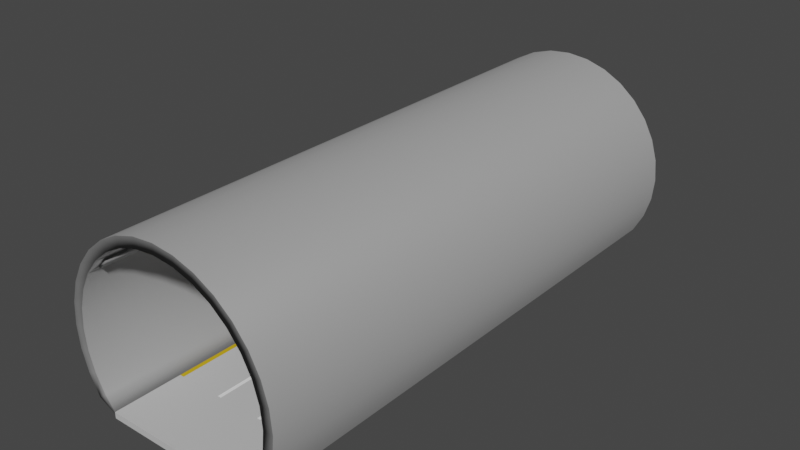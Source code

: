 # Source: Subway.blend  (saved by Blender 2.82.7; exported with 4.5.12 LTS)
import bpy
from mathutils import Matrix  # noqa: F401  (used for matrix-valued properties, if any)

bpy.ops.wm.read_factory_settings(use_empty=True)
scene = bpy.context.scene
scene.name = 'Scene'

# ---- collections
col_collection = bpy.data.collections.new('Collection'); scene.collection.children.link(col_collection)

# ---- materials (node trees are filled in below, after node groups)
mat_gray = bpy.data.materials.new('Gray')
mat_gray.use_transparent_shadow = False
mat_gray.diffuse_color = (0.5815, 0.5815, 0.5815, 1.0)
mat_gray.roughness = 0.5
mat_white_001 = bpy.data.materials.new('White.001')
mat_white_001.use_transparent_shadow = False
mat_white_001.diffuse_color = (1.0, 1.0, 1.0, 1.0)
mat_white_001.roughness = 0.5
mat_yellow = bpy.data.materials.new('Yellow')
mat_yellow.use_transparent_shadow = False
mat_yellow.diffuse_color = (0.65, 0.4088, 0.0, 1.0)
mat_yellow.roughness = 0.5
mat_material_001 = bpy.data.materials.new('Material.001')
mat_material_001.use_transparent_shadow = False
mat_material_002 = bpy.data.materials.new('Material.002')
mat_material_002.use_transparent_shadow = False

# ---- material node trees
mat_gray.use_nodes = True; mat_gray.node_tree.nodes.clear()
_N = mat_gray.node_tree.nodes; _L = mat_gray.node_tree.links
n0 = _N.new('ShaderNodeOutputMaterial'); n0.name = 'Material Output'; n0.location = (300, 300)
n1 = _N.new('ShaderNodeBsdfPrincipled'); n1.name = 'Principled BSDF'; n1.location = (10, 300)
n1.distribution = 'GGX'
n1.subsurface_method = 'BURLEY'
n1.inputs[0].default_value = (0.5815, 0.5815, 0.5815, 1.0)
n1.inputs[3].default_value = 1.45
n1.inputs[27].default_value = (0.0, 0.0, 0.0, 1.0)
n1.inputs[28].default_value = 1.0
n2 = _N.new('ShaderNodeNormalMap'); n2.name = 'Normal Map'; n2.location = (-300, -300)
n2.label = 'Normal/Map'
_L.new(n1.outputs[0], n0.inputs[0])
_L.new(n2.outputs[0], n1.inputs[5])
n0.is_active_output = True
mat_white_001.use_nodes = True; mat_white_001.node_tree.nodes.clear()
_N = mat_white_001.node_tree.nodes; _L = mat_white_001.node_tree.links
n0 = _N.new('ShaderNodeOutputMaterial'); n0.name = 'Material Output'; n0.location = (300, 300)
n1 = _N.new('ShaderNodeBsdfPrincipled'); n1.name = 'Principled BSDF'; n1.location = (10, 300)
n1.distribution = 'GGX'
n1.subsurface_method = 'BURLEY'
n1.inputs[0].default_value = (1.0, 1.0, 1.0, 1.0)
n1.inputs[3].default_value = 1.45
n1.inputs[27].default_value = (0.0, 0.0, 0.0, 1.0)
n1.inputs[28].default_value = 1.0
n2 = _N.new('ShaderNodeNormalMap'); n2.name = 'Normal Map'; n2.location = (-300, -300)
n2.label = 'Normal/Map'
_L.new(n1.outputs[0], n0.inputs[0])
_L.new(n2.outputs[0], n1.inputs[5])
n0.is_active_output = True
mat_yellow.use_nodes = True; mat_yellow.node_tree.nodes.clear()
_N = mat_yellow.node_tree.nodes; _L = mat_yellow.node_tree.links
n0 = _N.new('ShaderNodeOutputMaterial'); n0.name = 'Material Output'; n0.location = (300, 300)
n1 = _N.new('ShaderNodeBsdfPrincipled'); n1.name = 'Principled BSDF'; n1.location = (10, 300)
n1.distribution = 'GGX'
n1.subsurface_method = 'BURLEY'
n1.inputs[0].default_value = (0.65, 0.4088, 0.0, 1.0)
n1.inputs[3].default_value = 1.45
n1.inputs[27].default_value = (0.0, 0.0, 0.0, 1.0)
n1.inputs[28].default_value = 1.0
n2 = _N.new('ShaderNodeNormalMap'); n2.name = 'Normal Map'; n2.location = (-300, -300)
n2.label = 'Normal/Map'
_L.new(n1.outputs[0], n0.inputs[0])
_L.new(n2.outputs[0], n1.inputs[5])
n0.is_active_output = True
mat_material_001.use_nodes = True; mat_material_001.node_tree.nodes.clear()
_N = mat_material_001.node_tree.nodes; _L = mat_material_001.node_tree.links
n0 = _N.new('ShaderNodeOutputMaterial'); n0.name = 'Material Output'; n0.location = (300, 300)
n1 = _N.new('ShaderNodeBsdfPrincipled'); n1.name = 'Principled BSDF'; n1.location = (10, 300)
n1.distribution = 'GGX'
n1.subsurface_method = 'BURLEY'
n1.inputs[0].default_value = (0.305, 0.305, 0.305, 1.0)
n1.inputs[3].default_value = 1.45
n1.inputs[27].default_value = (0.0, 0.0, 0.0, 1.0)
n1.inputs[28].default_value = 1.0
_L.new(n1.outputs[0], n0.inputs[0])
n0.is_active_output = True
mat_material_002.use_nodes = True; mat_material_002.node_tree.nodes.clear()
_N = mat_material_002.node_tree.nodes; _L = mat_material_002.node_tree.links
n0 = _N.new('ShaderNodeOutputMaterial'); n0.name = 'Material Output'; n0.location = (300, 300)
n1 = _N.new('ShaderNodeBsdfPrincipled'); n1.name = 'Principled BSDF'; n1.location = (10, 300)
n1.distribution = 'GGX'
n1.subsurface_method = 'BURLEY'
n1.inputs[0].default_value = (0.1744, 0.1744, 0.1744, 1.0)
n1.inputs[3].default_value = 1.45
n1.inputs[27].default_value = (0.0, 0.0, 0.0, 1.0)
n1.inputs[28].default_value = 1.0
_L.new(n1.outputs[0], n0.inputs[0])
n0.is_active_output = True

# ---- world
world_world = bpy.data.worlds.new('World'); scene.world = world_world
world_world.use_nodes = True; world_world.node_tree.nodes.clear()
_N = world_world.node_tree.nodes; _L = world_world.node_tree.links
n0 = _N.new('ShaderNodeOutputWorld'); n0.name = 'World Output'; n0.location = (300, 300)
n1 = _N.new('ShaderNodeBackground'); n1.name = 'Background'; n1.location = (10, 300)
n1.inputs[0].default_value = (0.05088, 0.05088, 0.05088, 1.0)
_L.new(n1.outputs[0], n0.inputs[0])
n0.is_active_output = True
world_world.color = (0.05088, 0.05088, 0.05088)
world_world.use_sun_shadow = False
world_world.sun_shadow_jitter_overblur = 0.0

# ---- meshes
me_cube_002 = bpy.data.meshes.new('Cube.002')
me_cube_002.from_pydata([(-1.0, -1.0, -1.0), (-1.0, -1.0, 1.0), (-1.0, 1.0, -1.0), (-1.0, 1.0, 1.0), (1.0, -1.0, -1.0), (1.0, -1.0, 1.0), (1.0, 1.0, -1.0), (1.0, 1.0, 1.0), (0.9393, 1.0, -1.0), (0.3468, 1.0, -1.0), (0.2977, 1.0, -1.0), (-0.2977, 1.0, -1.0), (-0.3468, 1.0, -1.0), (-0.9393, 1.0, -1.0), (-0.9393, 1.0, 1.0), (-0.3468, 1.0, 1.0), (-0.2977, 1.0, 1.0), (0.2977, 1.0, 1.0), (0.3468, 1.0, 1.0), (0.9393, 1.0, 1.0), (-0.9393, -1.0, -1.0), (-0.3468, -1.0, -1.0), (-0.2977, -1.0, -1.0), (0.2977, -1.0, -1.0), (0.3468, -1.0, -1.0), (0.9393, -1.0, -1.0), (0.9393, -1.0, 1.0), (0.3468, -1.0, 1.0), (0.2977, -1.0, 1.0), (-0.2977, -1.0, 1.0), (-0.3468, -1.0, 1.0), (-0.9393, -1.0, 1.0), (-1.0, 0.75, -1.0), (-1.0, 0.5, -1.0), (-1.0, 0.25, -1.0), (-1.0, 0.0, -1.0), (-1.0, -0.25, -1.0), (-1.0, -0.5, -1.0), (-1.0, -0.75, -1.0), (-1.0, -0.75, 1.0), (-1.0, -0.5, 1.0), (-1.0, -0.25, 1.0), (-1.0, 0.0, 1.0), (-1.0, 0.25, 1.0), (-1.0, 0.5, 1.0), (-1.0, 0.75, 1.0), (1.0, -0.75, -1.0), (1.0, -0.5, -1.0), (1.0, -0.25, -1.0), (1.0, 0.0, -1.0), (1.0, 0.25, -1.0), (1.0, 0.5, -1.0), (1.0, 0.75, -1.0), (1.0, 0.75, 1.0), (1.0, 0.5, 1.0), (1.0, 0.25, 1.0), (1.0, 0.0, 1.0), (1.0, -0.25, 1.0), (1.0, -0.5, 1.0), (1.0, -0.75, 1.0), (0.9393, 0.75, 1.0), (0.9393, 0.5, 1.0), (0.9393, 0.25, 1.0), (0.9393, 0.0, 1.0), (0.9393, -0.25, 1.0), (0.9393, -0.5, 1.0), (0.9393, -0.75, 1.0), (0.3468, 0.75, 1.0), (0.3468, 0.5, 1.0), (0.3468, 0.25, 1.0), (0.3468, 0.0, 1.0), (0.3468, -0.25, 1.0), (0.3468, -0.5, 1.0), (0.3468, -0.75, 1.0), (0.2977, 0.75, 1.0), (0.2977, 0.5, 1.0), (0.2977, 0.25, 1.0), (0.2977, 0.0, 1.0), (0.2977, -0.25, 1.0), (0.2977, -0.5, 1.0), (0.2977, -0.75, 1.0), (-0.2977, 0.75, 1.0), (-0.2977, 0.5, 1.0), (-0.2977, 0.25, 1.0), (-0.2977, 0.0, 1.0), (-0.2977, -0.25, 1.0), (-0.2977, -0.5, 1.0), (-0.2977, -0.75, 1.0), (-0.3468, 0.75, 1.0), (-0.3468, 0.5, 1.0), (-0.3468, 0.25, 1.0), (-0.3468, 0.0, 1.0), (-0.3468, -0.25, 1.0), (-0.3468, -0.5, 1.0), (-0.3468, -0.75, 1.0), (-0.9393, 0.75, 1.0), (-0.9393, 0.5, 1.0), (-0.9393, 0.25, 1.0), (-0.9393, 0.0, 1.0), (-0.9393, -0.25, 1.0), (-0.9393, -0.5, 1.0), (-0.9393, -0.75, 1.0), (-0.9393, 0.75, -1.0), (-0.9393, 0.5, -1.0), (-0.9393, 0.25, -1.0), (-0.9393, 0.0, -1.0), (-0.9393, -0.25, -1.0), (-0.9393, -0.5, -1.0), (-0.9393, -0.75, -1.0), (-0.3468, 0.75, -1.0), (-0.3468, 0.5, -1.0), (-0.3468, 0.25, -1.0), (-0.3468, 0.0, -1.0), (-0.3468, -0.25, -1.0), (-0.3468, -0.5, -1.0), (-0.3468, -0.75, -1.0), (-0.2977, 0.75, -1.0), (-0.2977, 0.5, -1.0), (-0.2977, 0.25, -1.0), (-0.2977, 0.0, -1.0), (-0.2977, -0.25, -1.0), (-0.2977, -0.5, -1.0), (-0.2977, -0.75, -1.0), (0.2977, 0.75, -1.0), (0.2977, 0.5, -1.0), (0.2977, 0.25, -1.0), (0.2977, 0.0, -1.0), (0.2977, -0.25, -1.0), (0.2977, -0.5, -1.0), (0.2977, -0.75, -1.0), (0.3468, 0.75, -1.0), (0.3468, 0.5, -1.0), (0.3468, 0.25, -1.0), (0.3468, 0.0, -1.0), (0.3468, -0.25, -1.0), (0.3468, -0.5, -1.0), (0.3468, -0.75, -1.0), (0.9393, 0.75, -1.0), (0.9393, 0.5, -1.0), (0.9393, 0.25, -1.0), (0.9393, 0.0, -1.0), (0.9393, -0.25, -1.0), (0.9393, -0.5, -1.0), (0.9393, -0.75, -1.0)], [], [(32, 45, 3, 2), (8, 19, 7, 6), (46, 59, 5, 4), (20, 31, 1, 0), (143, 46, 4, 25), (101, 39, 1, 31), (59, 66, 26, 5), (66, 73, 27, 26), (73, 80, 28, 27), (80, 87, 29, 28), (87, 94, 30, 29), (94, 101, 31, 30), (38, 108, 20, 0), (108, 115, 21, 20), (115, 122, 22, 21), (122, 129, 23, 22), (129, 136, 24, 23), (136, 143, 25, 24), (4, 5, 26, 25), (25, 26, 27, 24), (24, 27, 28, 23), (23, 28, 29, 22), (22, 29, 30, 21), (21, 30, 31, 20), (2, 3, 14, 13), (13, 14, 15, 12), (12, 15, 16, 11), (11, 16, 17, 10), (10, 17, 18, 9), (9, 18, 19, 8), (9, 8, 137, 130), (130, 137, 138, 131), (131, 138, 139, 132), (132, 139, 140, 133), (133, 140, 141, 134), (134, 141, 142, 135), (135, 142, 143, 136), (10, 9, 130, 123), (123, 130, 131, 124), (124, 131, 132, 125), (125, 132, 133, 126), (126, 133, 134, 127), (127, 134, 135, 128), (128, 135, 136, 129), (11, 10, 123, 116), (116, 123, 124, 117), (117, 124, 125, 118), (118, 125, 126, 119), (119, 126, 127, 120), (120, 127, 128, 121), (121, 128, 129, 122), (12, 11, 116, 109), (109, 116, 117, 110), (110, 117, 118, 111), (111, 118, 119, 112), (112, 119, 120, 113), (113, 120, 121, 114), (114, 121, 122, 115), (13, 12, 109, 102), (102, 109, 110, 103), (103, 110, 111, 104), (104, 111, 112, 105), (105, 112, 113, 106), (106, 113, 114, 107), (107, 114, 115, 108), (2, 13, 102, 32), (32, 102, 103, 33), (33, 103, 104, 34), (34, 104, 105, 35), (35, 105, 106, 36), (36, 106, 107, 37), (37, 107, 108, 38), (15, 14, 95, 88), (88, 95, 96, 89), (89, 96, 97, 90), (90, 97, 98, 91), (91, 98, 99, 92), (92, 99, 100, 93), (93, 100, 101, 94), (16, 15, 88, 81), (81, 88, 89, 82), (82, 89, 90, 83), (83, 90, 91, 84), (84, 91, 92, 85), (85, 92, 93, 86), (86, 93, 94, 87), (17, 16, 81, 74), (74, 81, 82, 75), (75, 82, 83, 76), (76, 83, 84, 77), (77, 84, 85, 78), (78, 85, 86, 79), (79, 86, 87, 80), (18, 17, 74, 67), (67, 74, 75, 68), (68, 75, 76, 69), (69, 76, 77, 70), (70, 77, 78, 71), (71, 78, 79, 72), (72, 79, 80, 73), (19, 18, 67, 60), (60, 67, 68, 61), (61, 68, 69, 62), (62, 69, 70, 63), (63, 70, 71, 64), (64, 71, 72, 65), (65, 72, 73, 66), (7, 19, 60, 53), (53, 60, 61, 54), (54, 61, 62, 55), (55, 62, 63, 56), (56, 63, 64, 57), (57, 64, 65, 58), (58, 65, 66, 59), (14, 3, 45, 95), (95, 45, 44, 96), (96, 44, 43, 97), (97, 43, 42, 98), (98, 42, 41, 99), (99, 41, 40, 100), (100, 40, 39, 101), (8, 6, 52, 137), (137, 52, 51, 138), (138, 51, 50, 139), (139, 50, 49, 140), (140, 49, 48, 141), (141, 48, 47, 142), (142, 47, 46, 143), (6, 7, 53, 52), (52, 53, 54, 51), (51, 54, 55, 50), (50, 55, 56, 49), (49, 56, 57, 48), (48, 57, 58, 47), (47, 58, 59, 46), (0, 1, 39, 38), (38, 39, 40, 37), (37, 40, 41, 36), (36, 41, 42, 35), (35, 42, 43, 34), (34, 43, 44, 33), (33, 44, 45, 32)])
me_cube_002.polygons.foreach_set('use_smooth', [True] * 142)
me_cube_002.polygons.foreach_set('material_index', [0, 0, 0, 0, 0, 0, 0, 0, 0, 0, 0, 0, 0, 0, 0, 0, 0, 0, 0, 0, 0, 0, 0, 0, 0, 0, 0, 0, 0, 0, 0, 0, 0, 0, 0, 0, 0, 0, 0, 0, 0, 0, 0, 0, 0, 0, 0, 0, 0, 0, 0, 0, 0, 0, 0, 0, 0, 0, 0, 0, 0, 0, 0, 0, 0, 0, 0, 0, 0, 0, 0, 0, 0, 0, 0, 0, 0, 0, 0, 1, 0, 1, 0, 1, 0, 1, 0, 0, 0, 0, 0, 0, 0, 1, 0, 1, 0, 1, 0, 1, 0, 0, 0, 0, 0, 0, 0, 2, 0, 2, 0, 2, 0, 2, 2, 0, 2, 0, 2, 0, 2, 0, 0, 0, 0, 0, 0, 0, 0, 0, 0, 0, 0, 0, 0, 0, 0, 0, 0, 0, 0, 0])
_k = set([(0, 1), (0, 20), (0, 38), (1, 31), (1, 39), (2, 3), (2, 13), (2, 32), (3, 14), (3, 45), (4, 5), (4, 25), (4, 46), (5, 26), (5, 59), (6, 7), (6, 8), (6, 52), (7, 19), (7, 53), (8, 9), (9, 10), (10, 11), (11, 12), (12, 13), (14, 15), (15, 16), (16, 17), (17, 18), (18, 19), (20, 21), (21, 22), (22, 23), (23, 24), (24, 25), (26, 27), (27, 28), (28, 29), (29, 30), (30, 31), (32, 33), (33, 34), (34, 35), (35, 36), (36, 37), (37, 38), (39, 40), (40, 41), (41, 42), (42, 43), (43, 44), (44, 45), (46, 47), (47, 48), (48, 49), (49, 50), (50, 51), (51, 52), (53, 54), (54, 55), (55, 56), (56, 57), (57, 58), (58, 59)])
me_cube_002.attributes.new('sharp_edge', 'BOOLEAN', 'EDGE').data.foreach_set('value', [ (min(e.vertices), max(e.vertices)) in _k for e in me_cube_002.edges])
_uv = me_cube_002.uv_layers.new(name='UVMap')
_uv.uv.foreach_set('vector', [0.375, 0.2188, 0.625, 0.2188, 0.625, 0.25, 0.375, 0.25, 0.375, 0.4643, 0.625, 0.4643, 0.625, 0.5, 0.375, 0.5, 0.375, 0.7188, 0.625, 0.7188, 0.625, 0.75, 0.375, 0.75, 0.375, 0.9643, 0.625, 0.9643, 0.625, 1.0, 0.375, 1.0, 0.3393, 0.7188, 0.375, 0.7188, 0.375, 0.75, 0.3393, 0.75, 0.8393, 0.7188, 0.875, 0.7188, 0.875, 0.75, 0.8393, 0.75, 0.625, 0.7188, 0.6607, 0.7188, 0.6607, 0.75, 0.625, 0.75, 0.6607, 0.7188, 0.6964, 0.7188, 0.6964, 0.75, 0.6607, 0.75, 0.6964, 0.7188, 0.7321, 0.7188, 0.7321, 0.75, 0.6964, 0.75, 0.7321, 0.7188, 0.7679, 0.7188, 0.7679, 0.75, 0.7321, 0.75, 0.7679, 0.7188, 0.8036, 0.7188, 0.8036, 0.75, 0.7679, 0.75, 0.8036, 0.7188, 0.8393, 0.7188, 0.8393, 0.75, 0.8036, 0.75, 0.125, 0.7188, 0.1607, 0.7188, 0.1607, 0.75, 0.125, 0.75, 0.1607, 0.7188, 0.1964, 0.7188, 0.1964, 0.75, 0.1607, 0.75, 0.1964, 0.7188, 0.2321, 0.7188, 0.2321, 0.75, 0.1964, 0.75, 0.2321, 0.7188, 0.2679, 0.7188, 0.2679, 0.75, 0.2321, 0.75, 0.2679, 0.7188, 0.3036, 0.7188, 0.3036, 0.75, 0.2679, 0.75, 0.3036, 0.7188, 0.3393, 0.7188, 0.3393, 0.75, 0.3036, 0.75, 0.375, 0.75, 0.625, 0.75, 0.625, 0.7857, 0.375, 0.7857, 0.375, 0.7857, 0.625, 0.7857, 0.625, 0.8214, 0.375, 0.8214, 0.375, 0.8214, 0.625, 0.8214, 0.625, 0.8571, 0.375, 0.8571, 0.375, 0.8571, 0.625, 0.8571, 0.625, 0.8929, 0.375, 0.8929, 0.375, 0.8929, 0.625, 0.8929, 0.625, 0.9286, 0.375, 0.9286, 0.375, 0.9286, 0.625, 0.9286, 0.625, 0.9643, 0.375, 0.9643, 0.375, 0.25, 0.625, 0.25, 0.625, 0.2857, 0.375, 0.2857, 0.375, 0.2857, 0.625, 0.2857, 0.625, 0.3214, 0.375, 0.3214, 0.375, 0.3214, 0.625, 0.3214, 0.625, 0.3571, 0.375, 0.3571, 0.375, 0.3571, 0.625, 0.3571, 0.625, 0.3929, 0.375, 0.3929, 0.375, 0.3929, 0.625, 0.3929, 0.625, 0.4286, 0.375, 0.4286, 0.375, 0.4286, 0.625, 0.4286, 0.625, 0.4643, 0.375, 0.4643, 0.3036, 0.5, 0.3393, 0.5, 0.3393, 0.5312, 0.3036, 0.5312, 0.3036, 0.5312, 0.3393, 0.5312, 0.3393, 0.5625, 0.3036, 0.5625, 0.3036, 0.5625, 0.3393, 0.5625, 0.3393, 0.5938, 0.3036, 0.5938, 0.3036, 0.5938, 0.3393, 0.5938, 0.3393, 0.625, 0.3036, 0.625, 0.3036, 0.625, 0.3393, 0.625, 0.3393, 0.6562, 0.3036, 0.6562, 0.3036, 0.6562, 0.3393, 0.6562, 0.3393, 0.6875, 0.3036, 0.6875, 0.3036, 0.6875, 0.3393, 0.6875, 0.3393, 0.7188, 0.3036, 0.7188, 0.2679, 0.5, 0.3036, 0.5, 0.3036, 0.5312, 0.2679, 0.5312, 0.2679, 0.5312, 0.3036, 0.5312, 0.3036, 0.5625, 0.2679, 0.5625, 0.2679, 0.5625, 0.3036, 0.5625, 0.3036, 0.5938, 0.2679, 0.5938, 0.2679, 0.5938, 0.3036, 0.5938, 0.3036, 0.625, 0.2679, 0.625, 0.2679, 0.625, 0.3036, 0.625, 0.3036, 0.6562, 0.2679, 0.6562, 0.2679, 0.6562, 0.3036, 0.6562, 0.3036, 0.6875, 0.2679, 0.6875, 0.2679, 0.6875, 0.3036, 0.6875, 0.3036, 0.7188, 0.2679, 0.7188, 0.2321, 0.5, 0.2679, 0.5, 0.2679, 0.5312, 0.2321, 0.5312, 0.2321, 0.5312, 0.2679, 0.5312, 0.2679, 0.5625, 0.2321, 0.5625, 0.2321, 0.5625, 0.2679, 0.5625, 0.2679, 0.5938, 0.2321, 0.5938, 0.2321, 0.5938, 0.2679, 0.5938, 0.2679, 0.625, 0.2321, 0.625, 0.2321, 0.625, 0.2679, 0.625, 0.2679, 0.6562, 0.2321, 0.6562, 0.2321, 0.6562, 0.2679, 0.6562, 0.2679, 0.6875, 0.2321, 0.6875, 0.2321, 0.6875, 0.2679, 0.6875, 0.2679, 0.7188, 0.2321, 0.7188, 0.1964, 0.5, 0.2321, 0.5, 0.2321, 0.5312, 0.1964, 0.5312, 0.1964, 0.5312, 0.2321, 0.5312, 0.2321, 0.5625, 0.1964, 0.5625, 0.1964, 0.5625, 0.2321, 0.5625, 0.2321, 0.5938, 0.1964, 0.5938, 0.1964, 0.5938, 0.2321, 0.5938, 0.2321, 0.625, 0.1964, 0.625, 0.1964, 0.625, 0.2321, 0.625, 0.2321, 0.6562, 0.1964, 0.6562, 0.1964, 0.6562, 0.2321, 0.6562, 0.2321, 0.6875, 0.1964, 0.6875, 0.1964, 0.6875, 0.2321, 0.6875, 0.2321, 0.7188, 0.1964, 0.7188, 0.1607, 0.5, 0.1964, 0.5, 0.1964, 0.5312, 0.1607, 0.5312, 0.1607, 0.5312, 0.1964, 0.5312, 0.1964, 0.5625, 0.1607, 0.5625, 0.1607, 0.5625, 0.1964, 0.5625, 0.1964, 0.5938, 0.1607, 0.5938, 0.1607, 0.5938, 0.1964, 0.5938, 0.1964, 0.625, 0.1607, 0.625, 0.1607, 0.625, 0.1964, 0.625, 0.1964, 0.6562, 0.1607, 0.6562, 0.1607, 0.6562, 0.1964, 0.6562, 0.1964, 0.6875, 0.1607, 0.6875, 0.1607, 0.6875, 0.1964, 0.6875, 0.1964, 0.7188, 0.1607, 0.7188, 0.125, 0.5, 0.1607, 0.5, 0.1607, 0.5312, 0.125, 0.5312, 0.125, 0.5312, 0.1607, 0.5312, 0.1607, 0.5625, 0.125, 0.5625, 0.125, 0.5625, 0.1607, 0.5625, 0.1607, 0.5938, 0.125, 0.5938, 0.125, 0.5938, 0.1607, 0.5938, 0.1607, 0.625, 0.125, 0.625, 0.125, 0.625, 0.1607, 0.625, 0.1607, 0.6562, 0.125, 0.6562, 0.125, 0.6562, 0.1607, 0.6562, 0.1607, 0.6875, 0.125, 0.6875, 0.125, 0.6875, 0.1607, 0.6875, 0.1607, 0.7188, 0.125, 0.7188, 0.8036, 0.5, 0.8393, 0.5, 0.8393, 0.5312, 0.8036, 0.5312, 0.8036, 0.5312, 0.8393, 0.5312, 0.8393, 0.5625, 0.8036, 0.5625, 0.8036, 0.5625, 0.8393, 0.5625, 0.8393, 0.5938, 0.8036, 0.5938, 0.8036, 0.5938, 0.8393, 0.5938, 0.8393, 0.625, 0.8036, 0.625, 0.8036, 0.625, 0.8393, 0.625, 0.8393, 0.6562, 0.8036, 0.6562, 0.8036, 0.6562, 0.8393, 0.6562, 0.8393, 0.6875, 0.8036, 0.6875, 0.8036, 0.6875, 0.8393, 0.6875, 0.8393, 0.7188, 0.8036, 0.7188, 0.7679, 0.5, 0.8036, 0.5, 0.8036, 0.5312, 0.7679, 0.5312, 0.7679, 0.5312, 0.8036, 0.5312, 0.8036, 0.5625, 0.7679, 0.5625, 0.7679, 0.5625, 0.8036, 0.5625, 0.8036, 0.5938, 0.7679, 0.5938, 0.7679, 0.5938, 0.8036, 0.5938, 0.8036, 0.625, 0.7679, 0.625, 0.7679, 0.625, 0.8036, 0.625, 0.8036, 0.6562, 0.7679, 0.6562, 0.7679, 0.6562, 0.8036, 0.6562, 0.8036, 0.6875, 0.7679, 0.6875, 0.7679, 0.6875, 0.8036, 0.6875, 0.8036, 0.7188, 0.7679, 0.7188, 0.7321, 0.5, 0.7679, 0.5, 0.7679, 0.5312, 0.7321, 0.5312, 0.7321, 0.5312, 0.7679, 0.5312, 0.7679, 0.5625, 0.7321, 0.5625, 0.7321, 0.5625, 0.7679, 0.5625, 0.7679, 0.5938, 0.7321, 0.5938, 0.7321, 0.5938, 0.7679, 0.5938, 0.7679, 0.625, 0.7321, 0.625, 0.7321, 0.625, 0.7679, 0.625, 0.7679, 0.6562, 0.7321, 0.6562, 0.7321, 0.6562, 0.7679, 0.6562, 0.7679, 0.6875, 0.7321, 0.6875, 0.7321, 0.6875, 0.7679, 0.6875, 0.7679, 0.7188, 0.7321, 0.7188, 0.6964, 0.5, 0.7321, 0.5, 0.7321, 0.5312, 0.6964, 0.5312, 0.6964, 0.5312, 0.7321, 0.5312, 0.7321, 0.5625, 0.6964, 0.5625, 0.6964, 0.5625, 0.7321, 0.5625, 0.7321, 0.5938, 0.6964, 0.5938, 0.6964, 0.5938, 0.7321, 0.5938, 0.7321, 0.625, 0.6964, 0.625, 0.6964, 0.625, 0.7321, 0.625, 0.7321, 0.6562, 0.6964, 0.6562, 0.6964, 0.6562, 0.7321, 0.6562, 0.7321, 0.6875, 0.6964, 0.6875, 0.6964, 0.6875, 0.7321, 0.6875, 0.7321, 0.7188, 0.6964, 0.7188, 0.6607, 0.5, 0.6964, 0.5, 0.6964, 0.5312, 0.6607, 0.5312, 0.6607, 0.5312, 0.6964, 0.5312, 0.6964, 0.5625, 0.6607, 0.5625, 0.6607, 0.5625, 0.6964, 0.5625, 0.6964, 0.5938, 0.6607, 0.5938, 0.6607, 0.5938, 0.6964, 0.5938, 0.6964, 0.625, 0.6607, 0.625, 0.6607, 0.625, 0.6964, 0.625, 0.6964, 0.6562, 0.6607, 0.6562, 0.6607, 0.6562, 0.6964, 0.6562, 0.6964, 0.6875, 0.6607, 0.6875, 0.6607, 0.6875, 0.6964, 0.6875, 0.6964, 0.7188, 0.6607, 0.7188, 0.625, 0.5, 0.6607, 0.5, 0.6607, 0.5312, 0.625, 0.5312, 0.625, 0.5312, 0.6607, 0.5312, 0.6607, 0.5625, 0.625, 0.5625, 0.625, 0.5625, 0.6607, 0.5625, 0.6607, 0.5938, 0.625, 0.5938, 0.625, 0.5938, 0.6607, 0.5938, 0.6607, 0.625, 0.625, 0.625, 0.625, 0.625, 0.6607, 0.625, 0.6607, 0.6562, 0.625, 0.6562, 0.625, 0.6562, 0.6607, 0.6562, 0.6607, 0.6875, 0.625, 0.6875, 0.625, 0.6875, 0.6607, 0.6875, 0.6607, 0.7188, 0.625, 0.7188, 0.8393, 0.5, 0.875, 0.5, 0.875, 0.5312, 0.8393, 0.5312, 0.8393, 0.5312, 0.875, 0.5312, 0.875, 0.5625, 0.8393, 0.5625, 0.8393, 0.5625, 0.875, 0.5625, 0.875, 0.5938, 0.8393, 0.5938, 0.8393, 0.5938, 0.875, 0.5938, 0.875, 0.625, 0.8393, 0.625, 0.8393, 0.625, 0.875, 0.625, 0.875, 0.6562, 0.8393, 0.6562, 0.8393, 0.6562, 0.875, 0.6562, 0.875, 0.6875, 0.8393, 0.6875, 0.8393, 0.6875, 0.875, 0.6875, 0.875, 0.7188, 0.8393, 0.7188, 0.3393, 0.5, 0.375, 0.5, 0.375, 0.5312, 0.3393, 0.5312, 0.3393, 0.5312, 0.375, 0.5312, 0.375, 0.5625, 0.3393, 0.5625, 0.3393, 0.5625, 0.375, 0.5625, 0.375, 0.5938, 0.3393, 0.5938, 0.3393, 0.5938, 0.375, 0.5938, 0.375, 0.625, 0.3393, 0.625, 0.3393, 0.625, 0.375, 0.625, 0.375, 0.6562, 0.3393, 0.6562, 0.3393, 0.6562, 0.375, 0.6562, 0.375, 0.6875, 0.3393, 0.6875, 0.3393, 0.6875, 0.375, 0.6875, 0.375, 0.7188, 0.3393, 0.7188, 0.375, 0.5, 0.625, 0.5, 0.625, 0.5312, 0.375, 0.5312, 0.375, 0.5312, 0.625, 0.5312, 0.625, 0.5625, 0.375, 0.5625, 0.375, 0.5625, 0.625, 0.5625, 0.625, 0.5938, 0.375, 0.5938, 0.375, 0.5938, 0.625, 0.5938, 0.625, 0.625, 0.375, 0.625, 0.375, 0.625, 0.625, 0.625, 0.625, 0.6562, 0.375, 0.6562, 0.375, 0.6562, 0.625, 0.6562, 0.625, 0.6875, 0.375, 0.6875, 0.375, 0.6875, 0.625, 0.6875, 0.625, 0.7188, 0.375, 0.7188, 0.375, 0.0, 0.625, 0.0, 0.625, 0.03125, 0.375, 0.03125, 0.375, 0.03125, 0.625, 0.03125, 0.625, 0.0625, 0.375, 0.0625, 0.375, 0.0625, 0.625, 0.0625, 0.625, 0.09375, 0.375, 0.09375, 0.375, 0.09375, 0.625, 0.09375, 0.625, 0.125, 0.375, 0.125, 0.375, 0.125, 0.625, 0.125, 0.625, 0.1562, 0.375, 0.1562, 0.375, 0.1562, 0.625, 0.1562, 0.625, 0.1875, 0.375, 0.1875, 0.375, 0.1875, 0.625, 0.1875, 0.625, 0.2188, 0.375, 0.2188])
me_cube_002.materials.append(mat_gray)
me_cube_002.materials.append(mat_white_001)
me_cube_002.materials.append(mat_yellow)
me_cube_002.use_remesh_fix_poles = True
me_cube_002.use_remesh_preserve_attributes = False
me_cube_002.use_mirror_vertex_groups = False
me_cube_002.update()
me_cube_002.normals_split_custom_set([tuple(v) for v in zip(*[iter([-1.0, 0.0, 0.0, -1.0, 0.0, 0.0, -1.0, 0.0, 0.0, -1.0, 0.0, 0.0, 0.0, 1.0, 0.0, 0.0, 1.0, 0.0, 0.0, 1.0, 0.0, 0.0, 1.0, 0.0, 1.0, 0.0, 0.0, 1.0, 0.0, 0.0, 1.0, 0.0, 0.0, 1.0, 0.0, 0.0, 0.0, -1.0, 0.0, 0.0, -1.0, 0.0, 0.0, -1.0, 0.0, 0.0, -1.0, 0.0, 0.0, 0.0, -1.0, 0.0, 0.0, -1.0, 0.0, 0.0, -1.0, 0.0, 0.0, -1.0, 0.0, 0.0, 1.0, 0.0, 0.0, 1.0, 0.0, 0.0, 1.0, 0.0, 0.0, 1.0, 0.0, 0.0, 1.0, 0.0, 0.0, 1.0, 0.0, 0.0, 1.0, 0.0, 0.0, 1.0, 0.0, 0.0, 1.0, 0.0, 0.0, 1.0, 0.0, 0.0, 1.0, 0.0, 0.0, 1.0, 0.0, 0.0, 1.0, 0.0, 0.0, 1.0, 0.0, 0.0, 1.0, 0.0, 0.0, 1.0, 0.0, 0.0, 1.0, 0.0, 0.0, 1.0, 0.0, 0.0, 1.0, 0.0, 0.0, 1.0, 0.0, 0.0, 1.0, 0.0, 0.0, 1.0, 0.0, 0.0, 1.0, 0.0, 0.0, 1.0, 0.0, 0.0, 1.0, 0.0, 0.0, 1.0, 0.0, 0.0, 1.0, 0.0, 0.0, 1.0, 0.0, 0.0, -1.0, 0.0, 0.0, -1.0, 0.0, 0.0, -1.0, 0.0, 0.0, -1.0, 0.0, 0.0, -1.0, 0.0, 0.0, -1.0, 0.0, 0.0, -1.0, 0.0, 0.0, -1.0, 0.0, 0.0, -1.0, 0.0, 0.0, -1.0, 0.0, 0.0, -1.0, 0.0, 0.0, -1.0, 0.0, 0.0, -1.0, 0.0, 0.0, -1.0, 0.0, 0.0, -1.0, 0.0, 0.0, -1.0, 0.0, 0.0, -1.0, 0.0, 0.0, -1.0, 0.0, 0.0, -1.0, 0.0, 0.0, -1.0, 0.0, 0.0, -1.0, 0.0, 0.0, -1.0, 0.0, 0.0, -1.0, 0.0, 0.0, -1.0, 0.0, -1.0, 0.0, 0.0, -1.0, 0.0, 0.0, -1.0, 0.0, 0.0, -1.0, 0.0, 0.0, -1.0, 0.0, 0.0, -1.0, 0.0, 0.0, -1.0, 0.0, 0.0, -1.0, 0.0, 0.0, -1.0, 0.0, 0.0, -1.0, 0.0, 0.0, -1.0, 0.0, 0.0, -1.0, 0.0, 0.0, -1.0, 0.0, 0.0, -1.0, 0.0, 0.0, -1.0, 0.0, 0.0, -1.0, 0.0, 0.0, -1.0, 0.0, 0.0, -1.0, 0.0, 0.0, -1.0, 0.0, 0.0, -1.0, 0.0, 0.0, -1.0, 0.0, 0.0, -1.0, 0.0, 0.0, -1.0, 0.0, 0.0, -1.0, 0.0, 0.0, 1.0, 0.0, 0.0, 1.0, 0.0, 0.0, 1.0, 0.0, 0.0, 1.0, 0.0, 0.0, 1.0, 0.0, 0.0, 1.0, 0.0, 0.0, 1.0, 0.0, 0.0, 1.0, 0.0, 0.0, 1.0, 0.0, 0.0, 1.0, 0.0, 0.0, 1.0, 0.0, 0.0, 1.0, 0.0, 0.0, 1.0, 0.0, 0.0, 1.0, 0.0, 0.0, 1.0, 0.0, 0.0, 1.0, 0.0, 0.0, 1.0, 0.0, 0.0, 1.0, 0.0, 0.0, 1.0, 0.0, 0.0, 1.0, 0.0, 0.0, 1.0, 0.0, 0.0, 1.0, 0.0, 0.0, 1.0, 0.0, 0.0, 1.0, 0.0, 0.0, 0.0, -1.0, 0.0, 0.0, -1.0, 0.0, 0.0, -1.0, 0.0, 0.0, -1.0, 0.0, 0.0, -1.0, 0.0, 0.0, -1.0, 0.0, 0.0, -1.0, 0.0, 0.0, -1.0, 0.0, 0.0, -1.0, 0.0, 0.0, -1.0, 0.0, 0.0, -1.0, 0.0, 0.0, -1.0, 0.0, 0.0, -1.0, 0.0, 0.0, -1.0, 0.0, 0.0, -1.0, 0.0, 0.0, -1.0, 0.0, 0.0, -1.0, 0.0, 0.0, -1.0, 0.0, 0.0, -1.0, 0.0, 0.0, -1.0, 0.0, 0.0, -1.0, 0.0, 0.0, -1.0, 0.0, 0.0, -1.0, 0.0, 0.0, -1.0, 0.0, 0.0, -1.0, 0.0, 0.0, -1.0, 0.0, 0.0, -1.0, 0.0, 0.0, -1.0, 0.0, 0.0, -1.0, 0.0, 0.0, -1.0, 0.0, 0.0, -1.0, 0.0, 0.0, -1.0, 0.0, 0.0, -1.0, 0.0, 0.0, -1.0, 0.0, 0.0, -1.0, 0.0, 0.0, -1.0, 0.0, 0.0, -1.0, 0.0, 0.0, -1.0, 0.0, 0.0, -1.0, 0.0, 0.0, -1.0, 0.0, 0.0, -1.0, 0.0, 0.0, -1.0, 0.0, 0.0, -1.0, 0.0, 0.0, -1.0, 0.0, 0.0, -1.0, 0.0, 0.0, -1.0, 0.0, 0.0, -1.0, 0.0, 0.0, -1.0, 0.0, 0.0, -1.0, 0.0, 0.0, -1.0, 0.0, 0.0, -1.0, 0.0, 0.0, -1.0, 0.0, 0.0, -1.0, 0.0, 0.0, -1.0, 0.0, 0.0, -1.0, 0.0, 0.0, -1.0, 0.0, 0.0, -1.0, 0.0, 0.0, -1.0, 0.0, 0.0, -1.0, 0.0, 0.0, -1.0, 0.0, 0.0, -1.0, 0.0, 0.0, -1.0, 0.0, 0.0, -1.0, 0.0, 0.0, -1.0, 0.0, 0.0, -1.0, 0.0, 0.0, -1.0, 0.0, 0.0, -1.0, 0.0, 0.0, -1.0, 0.0, 0.0, -1.0, 0.0, 0.0, -1.0, 0.0, 0.0, -1.0, 0.0, 0.0, -1.0, 0.0, 0.0, -1.0, 0.0, 0.0, -1.0, 0.0, 0.0, -1.0, 0.0, 0.0, -1.0, 0.0, 0.0, -1.0, 0.0, 0.0, -1.0, 0.0, 0.0, -1.0, 0.0, 0.0, -1.0, 0.0, 0.0, -1.0, 0.0, 0.0, -1.0, 0.0, 0.0, -1.0, 0.0, 0.0, -1.0, 0.0, 0.0, -1.0, 0.0, 0.0, -1.0, 0.0, 0.0, -1.0, 0.0, 0.0, -1.0, 0.0, 0.0, -1.0, 0.0, 0.0, -1.0, 0.0, 0.0, -1.0, 0.0, 0.0, -1.0, 0.0, 0.0, -1.0, 0.0, 0.0, -1.0, 0.0, 0.0, -1.0, 0.0, 0.0, -1.0, 0.0, 0.0, -1.0, 0.0, 0.0, -1.0, 0.0, 0.0, -1.0, 0.0, 0.0, -1.0, 0.0, 0.0, -1.0, 0.0, 0.0, -1.0, 0.0, 0.0, -1.0, 0.0, 0.0, -1.0, 0.0, 0.0, -1.0, 0.0, 0.0, -1.0, 0.0, 0.0, -1.0, 0.0, 0.0, -1.0, 0.0, 0.0, -1.0, 0.0, 0.0, -1.0, 0.0, 0.0, -1.0, 0.0, 0.0, -1.0, 0.0, 0.0, -1.0, 0.0, 0.0, -1.0, 0.0, 0.0, -1.0, 0.0, 0.0, -1.0, 0.0, 0.0, -1.0, 0.0, 0.0, -1.0, 0.0, 0.0, -1.0, 0.0, 0.0, -1.0, 0.0, 0.0, -1.0, 0.0, 0.0, -1.0, 0.0, 0.0, -1.0, 0.0, 0.0, -1.0, 0.0, 0.0, -1.0, 0.0, 0.0, -1.0, 0.0, 0.0, -1.0, 0.0, 0.0, -1.0, 0.0, 0.0, -1.0, 0.0, 0.0, -1.0, 0.0, 0.0, -1.0, 0.0, 0.0, -1.0, 0.0, 0.0, -1.0, 0.0, 0.0, -1.0, 0.0, 0.0, -1.0, 0.0, 0.0, -1.0, 0.0, 0.0, -1.0, 0.0, 0.0, -1.0, 0.0, 0.0, -1.0, 0.0, 0.0, -1.0, 0.0, 0.0, -1.0, 0.0, 0.0, -1.0, 0.0, 0.0, -1.0, 0.0, 0.0, -1.0, 0.0, 0.0, -1.0, 0.0, 0.0, -1.0, 0.0, 0.0, -1.0, 0.0, 0.0, -1.0, 0.0, 0.0, -1.0, 0.0, 0.0, -1.0, 0.0, 0.0, -1.0, 0.0, 0.0, -1.0, 0.0, 0.0, -1.0, 0.0, 0.0, -1.0, 0.0, 0.0, -1.0, 0.0, 0.0, -1.0, 0.0, 0.0, -1.0, 0.0, 0.0, -1.0, 0.0, 0.0, -1.0, 0.0, 0.0, -1.0, 0.0, 0.0, -1.0, 0.0, 0.0, -1.0, 0.0, 0.0, -1.0, 0.0, 0.0, -1.0, 0.0, 0.0, -1.0, 0.0, 0.0, -1.0, 0.0, 0.0, -1.0, 0.0, 0.0, -1.0, 0.0, 0.0, 1.0, 0.0, 0.0, 1.0, 0.0, 0.0, 1.0, 0.0, 0.0, 1.0, 0.0, 0.0, 1.0, 0.0, 0.0, 1.0, 0.0, 0.0, 1.0, 0.0, 0.0, 1.0, 0.0, 0.0, 1.0, 0.0, 0.0, 1.0, 0.0, 0.0, 1.0, 0.0, 0.0, 1.0, 0.0, 0.0, 1.0, 0.0, 0.0, 1.0, 0.0, 0.0, 1.0, 0.0, 0.0, 1.0, 0.0, 0.0, 1.0, 0.0, 0.0, 1.0, 0.0, 0.0, 1.0, 0.0, 0.0, 1.0, 0.0, 0.0, 1.0, 0.0, 0.0, 1.0, 0.0, 0.0, 1.0, 0.0, 0.0, 1.0, 0.0, 0.0, 1.0, 0.0, 0.0, 1.0, 0.0, 0.0, 1.0, 0.0, 0.0, 1.0, 0.0, 0.0, 1.0, 0.0, 0.0, 1.0, 0.0, 0.0, 1.0, 0.0, 0.0, 1.0, 0.0, 0.0, 1.0, 0.0, 0.0, 1.0, 0.0, 0.0, 1.0, 0.0, 0.0, 1.0, 0.0, 0.0, 1.0, 0.0, 0.0, 1.0, 0.0, 0.0, 1.0, 0.0, 0.0, 1.0, 0.0, 0.0, 1.0, 0.0, 0.0, 1.0, 0.0, 0.0, 1.0, 0.0, 0.0, 1.0, 0.0, 0.0, 1.0, 0.0, 0.0, 1.0, 0.0, 0.0, 1.0, 0.0, 0.0, 1.0, 0.0, 0.0, 1.0, 0.0, 0.0, 1.0, 0.0, 0.0, 1.0, 0.0, 0.0, 1.0, 0.0, 0.0, 1.0, 0.0, 0.0, 1.0, 0.0, 0.0, 1.0, 0.0, 0.0, 1.0, 0.0, 0.0, 1.0, 0.0, 0.0, 1.0, 0.0, 0.0, 1.0, 0.0, 0.0, 1.0, 0.0, 0.0, 1.0, 0.0, 0.0, 1.0, 0.0, 0.0, 1.0, 0.0, 0.0, 1.0, 0.0, 0.0, 1.0, 0.0, 0.0, 1.0, 0.0, 0.0, 1.0, 0.0, 0.0, 1.0, 0.0, 0.0, 1.0, 0.0, 0.0, 1.0, 0.0, 0.0, 1.0, 0.0, 0.0, 1.0, 0.0, 0.0, 1.0, 0.0, 0.0, 1.0, 0.0, 0.0, 1.0, 0.0, 0.0, 1.0, 0.0, 0.0, 1.0, 0.0, 0.0, 1.0, 0.0, 0.0, 1.0, 0.0, 0.0, 1.0, 0.0, 0.0, 1.0, 0.0, 0.0, 1.0, 0.0, 0.0, 1.0, 0.0, 0.0, 1.0, 0.0, 0.0, 1.0, 0.0, 0.0, 1.0, 0.0, 0.0, 1.0, 0.0, 0.0, 1.0, 0.0, 0.0, 1.0, 0.0, 0.0, 1.0, 0.0, 0.0, 1.0, 0.0, 0.0, 1.0, 0.0, 0.0, 1.0, 0.0, 0.0, 1.0, 0.0, 0.0, 1.0, 0.0, 0.0, 1.0, 0.0, 0.0, 1.0, 0.0, 0.0, 1.0, 0.0, 0.0, 1.0, 0.0, 0.0, 1.0, 0.0, 0.0, 1.0, 0.0, 0.0, 1.0, 0.0, 0.0, 1.0, 0.0, 0.0, 1.0, 0.0, 0.0, 1.0, 0.0, 0.0, 1.0, 0.0, 0.0, 1.0, 0.0, 0.0, 1.0, 0.0, 0.0, 1.0, 0.0, 0.0, 1.0, 0.0, 0.0, 1.0, 0.0, 0.0, 1.0, 0.0, 0.0, 1.0, 0.0, 0.0, 1.0, 0.0, 0.0, 1.0, 0.0, 0.0, 1.0, 0.0, 0.0, 1.0, 0.0, 0.0, 1.0, 0.0, 0.0, 1.0, 0.0, 0.0, 1.0, 0.0, 0.0, 1.0, 0.0, 0.0, 1.0, 0.0, 0.0, 1.0, 0.0, 0.0, 1.0, 0.0, 0.0, 1.0, 0.0, 0.0, 1.0, 0.0, 0.0, 1.0, 0.0, 0.0, 1.0, 0.0, 0.0, 1.0, 0.0, 0.0, 1.0, 0.0, 0.0, 1.0, 0.0, 0.0, 1.0, 0.0, 0.0, 1.0, 0.0, 0.0, 1.0, 0.0, 0.0, 1.0, 0.0, 0.0, 1.0, 0.0, 0.0, 1.0, 0.0, 0.0, 1.0, 0.0, 0.0, 1.0, 0.0, 0.0, 1.0, 0.0, 0.0, 1.0, 0.0, 0.0, 1.0, 0.0, 0.0, 1.0, 0.0, 0.0, 1.0, 0.0, 0.0, 1.0, 0.0, 0.0, 1.0, 0.0, 0.0, 1.0, 0.0, 0.0, 1.0, 0.0, 0.0, 1.0, 0.0, 0.0, 1.0, 0.0, 0.0, 1.0, 0.0, 0.0, 1.0, 0.0, 0.0, 1.0, 0.0, 0.0, 1.0, 0.0, 0.0, 1.0, 0.0, 0.0, 1.0, 0.0, 0.0, 1.0, 0.0, 0.0, 1.0, 0.0, 0.0, 1.0, 0.0, 0.0, 1.0, 0.0, 0.0, 1.0, 0.0, 0.0, 1.0, 0.0, 0.0, 1.0, 0.0, 0.0, 1.0, 0.0, 0.0, 1.0, 0.0, 0.0, 1.0, 0.0, 0.0, 1.0, 0.0, 0.0, 1.0, 0.0, 0.0, 1.0, 0.0, 0.0, 1.0, 0.0, 0.0, 1.0, 0.0, 0.0, 1.0, 0.0, 0.0, 1.0, 0.0, 0.0, 1.0, 0.0, 0.0, 1.0, 0.0, 0.0, 1.0, 0.0, 0.0, 1.0, 0.0, 0.0, 1.0, 0.0, 0.0, 1.0, 0.0, 0.0, 1.0, 0.0, 0.0, 1.0, 0.0, 0.0, 1.0, 0.0, 0.0, 1.0, 0.0, 0.0, 1.0, 0.0, 0.0, 1.0, 0.0, 0.0, 1.0, 0.0, 0.0, 1.0, 0.0, 0.0, 1.0, 0.0, 0.0, 1.0, 0.0, 0.0, 1.0, 0.0, 0.0, 1.0, 0.0, 0.0, 1.0, 0.0, 0.0, 1.0, 0.0, 0.0, 1.0, 0.0, 0.0, 1.0, 0.0, 0.0, 1.0, 0.0, 0.0, -1.0, 0.0, 0.0, -1.0, 0.0, 0.0, -1.0, 0.0, 0.0, -1.0, 0.0, 0.0, -1.0, 0.0, 0.0, -1.0, 0.0, 0.0, -1.0, 0.0, 0.0, -1.0, 0.0, 0.0, -1.0, 0.0, 0.0, -1.0, 0.0, 0.0, -1.0, 0.0, 0.0, -1.0, 0.0, 0.0, -1.0, 0.0, 0.0, -1.0, 0.0, 0.0, -1.0, 0.0, 0.0, -1.0, 0.0, 0.0, -1.0, 0.0, 0.0, -1.0, 0.0, 0.0, -1.0, 0.0, 0.0, -1.0, 0.0, 0.0, -1.0, 0.0, 0.0, -1.0, 0.0, 0.0, -1.0, 0.0, 0.0, -1.0, 0.0, 0.0, -1.0, 0.0, 0.0, -1.0, 0.0, 0.0, -1.0, 0.0, 0.0, -1.0, 1.0, 0.0, 0.0, 1.0, 0.0, 0.0, 1.0, 0.0, 0.0, 1.0, 0.0, 0.0, 1.0, 0.0, 0.0, 1.0, 0.0, 0.0, 1.0, 0.0, 0.0, 1.0, 0.0, 0.0, 1.0, 0.0, 0.0, 1.0, 0.0, 0.0, 1.0, 0.0, 0.0, 1.0, 0.0, 0.0, 1.0, 0.0, 0.0, 1.0, 0.0, 0.0, 1.0, 0.0, 0.0, 1.0, 0.0, 0.0, 1.0, 0.0, 0.0, 1.0, 0.0, 0.0, 1.0, 0.0, 0.0, 1.0, 0.0, 0.0, 1.0, 0.0, 0.0, 1.0, 0.0, 0.0, 1.0, 0.0, 0.0, 1.0, 0.0, 0.0, 1.0, 0.0, 0.0, 1.0, 0.0, 0.0, 1.0, 0.0, 0.0, 1.0, 0.0, 0.0, -1.0, 0.0, 0.0, -1.0, 0.0, 0.0, -1.0, 0.0, 0.0, -1.0, 0.0, 0.0, -1.0, 0.0, 0.0, -1.0, 0.0, 0.0, -1.0, 0.0, 0.0, -1.0, 0.0, 0.0, -1.0, 0.0, 0.0, -1.0, 0.0, 0.0, -1.0, 0.0, 0.0, -1.0, 0.0, 0.0, -1.0, 0.0, 0.0, -1.0, 0.0, 0.0, -1.0, 0.0, 0.0, -1.0, 0.0, 0.0, -1.0, 0.0, 0.0, -1.0, 0.0, 0.0, -1.0, 0.0, 0.0, -1.0, 0.0, 0.0, -1.0, 0.0, 0.0, -1.0, 0.0, 0.0, -1.0, 0.0, 0.0, -1.0, 0.0, 0.0, -1.0, 0.0, 0.0, -1.0, 0.0, 0.0, -1.0, 0.0, 0.0, -1.0, 0.0, 0.0])] * 3)])
me_cylinder = bpy.data.meshes.new('Cylinder')
me_cylinder.from_pydata([(0.0, 1.0, -1.0), (0.0, 1.0, 1.0), (0.1951, 0.9808, -1.0), (0.1951, 0.9808, 1.0), (0.3827, 0.9239, -1.0), (0.3827, 0.9239, 1.0), (0.5556, 0.8315, -1.0), (0.5556, 0.8315, 1.0), (0.5556, -0.8315, -1.0), (0.5556, -0.8315, 1.0), (0.3827, -0.9239, -1.0), (0.3827, -0.9239, 1.0), (0.1951, -0.9808, -1.0), (0.1951, -0.9808, 1.0), (-3.258e-07, -1.0, -1.0), (-3.258e-07, -1.0, 1.0), (-0.1951, -0.9808, -1.0), (-0.1951, -0.9808, 1.0), (-0.3827, -0.9239, -1.0), (-0.3827, -0.9239, 1.0), (-0.5556, -0.8315, -1.0), (-0.5556, -0.8315, 1.0), (-0.7071, -0.7071, -1.0), (-0.7071, -0.7071, 1.0), (-0.8315, -0.5556, -1.0), (-0.8315, -0.5556, 1.0), (-0.9239, -0.3827, -1.0), (-0.9239, -0.3827, 1.0), (-0.9808, -0.1951, -1.0), (-0.9808, -0.1951, 1.0), (-1.0, 9.656e-07, -1.0), (-1.0, 9.656e-07, 1.0), (-0.9808, 0.1951, -1.0), (-0.9808, 0.1951, 1.0), (-0.9239, 0.3827, -1.0), (-0.9239, 0.3827, 1.0), (-0.8315, 0.5556, -1.0), (-0.8315, 0.5556, 1.0), (-0.7071, 0.7071, -1.0), (-0.7071, 0.7071, 1.0), (-0.5556, 0.8315, -1.0), (-0.5556, 0.8315, 1.0), (-0.3827, 0.9239, -1.0), (-0.3827, 0.9239, 1.0), (-0.1951, 0.9808, -1.0), (-0.1951, 0.9808, 1.0), (0.0, 1.0, -1.0), (0.1951, 0.9808, -1.0), (0.1951, 0.9808, 1.0), (0.0, 1.0, 1.0), (0.3827, 0.9239, -1.0), (0.3827, 0.9239, 1.0), (0.5556, 0.8315, -1.0), (0.5556, 0.8315, 1.0), (0.5556, -0.8315, -1.0), (0.5556, -0.8315, 1.0), (0.3827, -0.9239, -1.0), (0.3827, -0.9239, 1.0), (0.1951, -0.9808, -1.0), (0.1951, -0.9808, 1.0), (-3.258e-07, -1.0, -1.0), (-3.258e-07, -1.0, 1.0), (-0.1951, -0.9808, -1.0), (-0.1951, -0.9808, 1.0), (-0.3827, -0.9239, -1.0), (-0.3827, -0.9239, 1.0), (-0.5556, -0.8315, -1.0), (-0.5556, -0.8315, 1.0), (-0.7071, -0.7071, -1.0), (-0.7071, -0.7071, 1.0), (-0.8315, -0.5556, -1.0), (-0.8315, -0.5556, 1.0), (-0.9239, -0.3827, -1.0), (-0.9239, -0.3827, 1.0), (-0.9808, -0.1951, -1.0), (-0.9808, -0.1951, 1.0), (-1.0, 9.656e-07, -1.0), (-1.0, 9.656e-07, 1.0), (-0.9808, 0.1951, -1.0), (-0.9808, 0.1951, 1.0), (-0.9239, 0.3827, -1.0), (-0.9239, 0.3827, 1.0), (-0.8315, 0.5556, -1.0), (-0.8315, 0.5556, 1.0), (-0.7071, 0.7071, -1.0), (-0.7071, 0.7071, 1.0), (-0.5556, 0.8315, -1.0), (-0.5556, 0.8315, 1.0), (-0.3827, 0.9239, -1.0), (-0.3827, 0.9239, 1.0), (-0.1951, 0.9808, -1.0), (-0.1951, 0.9808, 1.0), (0.0, 1.0, -1.0), (0.1951, 0.9808, -1.0), (0.1951, 0.9808, 1.0), (0.0, 1.0, 1.0), (0.3827, 0.9239, -1.0), (0.3827, 0.9239, 1.0), (0.5556, 0.8315, -1.0), (0.5556, 0.8315, 1.0), (0.5556, -0.8315, -1.0), (0.5556, -0.8315, 1.0), (0.3827, -0.9239, -1.0), (0.3827, -0.9239, 1.0), (0.1951, -0.9808, -1.0), (0.1951, -0.9808, 1.0), (-3.258e-07, -1.0, -1.0), (-3.258e-07, -1.0, 1.0), (-0.1951, -0.9808, -1.0), (-0.1951, -0.9808, 1.0), (-0.3827, -0.9239, -1.0), (-0.3827, -0.9239, 1.0), (-0.5556, -0.8315, -1.0), (-0.5556, -0.8315, 1.0), (-0.7071, -0.7071, -1.0), (-0.7071, -0.7071, 1.0), (-0.8315, -0.5556, -1.0), (-0.8315, -0.5556, 1.0), (-0.9239, -0.3827, -1.0), (-0.9239, -0.3827, 1.0), (-0.9808, -0.1951, -1.0), (-0.9808, -0.1951, 1.0), (-1.0, 9.656e-07, -1.0), (-1.0, 9.656e-07, 1.0), (-0.9808, 0.1951, -1.0), (-0.9808, 0.1951, 1.0), (-0.9239, 0.3827, -1.0), (-0.9239, 0.3827, 1.0), (-0.8315, 0.5556, -1.0), (-0.8315, 0.5556, 1.0), (-0.7071, 0.7071, -1.0), (-0.7071, 0.7071, 1.0), (-0.5556, 0.8315, -1.0), (-0.5556, 0.8315, 1.0), (-0.3827, 0.9239, -1.0), (-0.3827, 0.9239, 1.0), (-0.1951, 0.9808, -1.0), (-0.1951, 0.9808, 1.0), (-3.347e-08, 0.9122, -1.0), (0.178, 0.8947, -1.0), (0.178, 0.8947, 1.0), (-3.347e-08, 0.9122, 1.0), (0.3491, 0.8428, -1.0), (0.3491, 0.8428, 1.0), (0.5068, 0.7585, -1.0), (0.5068, 0.7585, 1.0), (0.645, 0.645, -1.0), (0.645, 0.645, 1.0), (0.645, -0.645, -1.0), (0.645, -0.645, 1.0), (0.5068, -0.7585, -1.0), (0.5068, -0.7585, 1.0), (0.3491, -0.8428, -1.0), (0.3491, -0.8428, 1.0), (0.178, -0.8947, -1.0), (0.178, -0.8947, 1.0), (-2.991e-07, -0.9122, -1.0), (-2.991e-07, -0.9122, 1.0), (-0.178, -0.8947, -1.0), (-0.178, -0.8947, 1.0), (-0.3491, -0.8428, -1.0), (-0.3491, -0.8428, 1.0), (-0.5325, -0.7374, -0.9668), (-0.5325, -0.7374, 0.9668), (-0.6193, -0.6661, -0.9668), (-0.6193, -0.6661, 0.9668), (-0.7585, -0.5068, -1.0), (-0.7585, -0.5068, 1.0), (-0.8428, -0.3491, -1.0), (-0.8428, -0.3491, 1.0), (-0.8947, -0.178, -1.0), (-0.8947, -0.178, 1.0), (-0.9122, 8.853e-07, -1.0), (-0.9122, 8.853e-07, 1.0), (-0.8947, 0.178, -1.0), (-0.8947, 0.178, 1.0), (-0.8428, 0.3491, -1.0), (-0.8428, 0.3491, 1.0), (-0.7585, 0.5068, -1.0), (-0.7585, 0.5068, 1.0), (-0.6193, 0.6661, -0.9668), (-0.6193, 0.6661, 0.9668), (-0.5325, 0.7374, -0.9668), (-0.5325, 0.7374, 0.9668), (-0.3491, 0.8428, -1.0), (-0.3491, 0.8428, 1.0), (-0.178, 0.8947, -1.0), (-0.178, 0.8947, 1.0), (-0.5068, -0.7585, 1.0), (-0.5068, -0.7585, -1.0), (-0.645, -0.645, -1.0), (-0.645, -0.645, 1.0), (-0.645, 0.645, 1.0), (-0.645, 0.645, -1.0), (-0.5068, 0.7585, -1.0), (-0.5068, 0.7585, 1.0), (-0.5216, -0.7241, 0.9668), (-0.5216, -0.7241, -0.9668), (-0.6084, -0.6528, -0.9668), (-0.6084, -0.6528, 0.9668), (-0.6084, 0.6528, 0.9668), (-0.6084, 0.6528, -0.9668), (-0.5216, 0.7241, -0.9668), (-0.5216, 0.7241, 0.9668)], [], [(0, 2, 3, 1), (2, 4, 5, 3), (4, 6, 7, 5), (8, 10, 11, 9), (10, 12, 13, 11), (12, 14, 15, 13), (14, 16, 17, 15), (16, 18, 19, 17), (18, 20, 21, 19), (20, 22, 23, 21), (22, 24, 25, 23), (24, 26, 27, 25), (26, 28, 29, 27), (28, 30, 31, 29), (30, 32, 33, 31), (32, 34, 35, 33), (34, 36, 37, 35), (36, 38, 39, 37), (38, 40, 41, 39), (40, 42, 43, 41), (42, 44, 45, 43), (44, 0, 1, 45), (70, 68, 114, 116), (51, 53, 99, 97), (85, 87, 133, 131), (52, 50, 96, 98), (67, 69, 115, 113), (86, 84, 130, 132), (68, 66, 112, 114), (48, 51, 97, 94), (83, 85, 131, 129), (50, 47, 93, 96), (65, 67, 113, 111), (84, 82, 128, 130), (66, 64, 110, 112), (81, 83, 129, 127), (49, 48, 94, 95), (63, 65, 111, 109), (82, 80, 126, 128), (47, 46, 92, 93), (64, 62, 108, 110), (79, 81, 127, 125), (61, 63, 109, 107), (80, 78, 124, 126), (62, 60, 106, 108), (43, 45, 91, 89), (10, 8, 54, 56), (28, 26, 72, 74), (9, 11, 57, 55), (0, 44, 90, 46), (27, 29, 75, 73), (45, 1, 49, 91), (12, 10, 56, 58), (30, 28, 74, 76), (11, 13, 59, 57), (29, 31, 77, 75), (14, 12, 58, 60), (32, 30, 76, 78), (13, 15, 61, 59), (31, 33, 79, 77), (16, 14, 60, 62), (34, 32, 78, 80), (15, 17, 63, 61), (33, 35, 81, 79), (18, 16, 62, 64), (2, 0, 46, 47), (36, 34, 80, 82), (17, 19, 65, 63), (1, 3, 48, 49), (35, 37, 83, 81), (20, 18, 64, 66), (38, 36, 82, 84), (19, 21, 67, 65), (4, 2, 47, 50), (37, 39, 85, 83), (3, 5, 51, 48), (22, 20, 66, 68), (40, 38, 84, 86), (21, 23, 69, 67), (6, 4, 50, 52), (39, 41, 87, 85), (5, 7, 53, 51), (24, 22, 68, 70), (42, 40, 86, 88), (23, 25, 71, 69), (41, 43, 89, 87), (26, 24, 70, 72), (44, 42, 88, 90), (25, 27, 73, 71), (113, 115, 191, 188), (132, 130, 193, 194), (114, 112, 189, 190), (94, 97, 143, 140), (129, 131, 192, 179), (96, 93, 139, 142), (111, 113, 188, 161), (130, 128, 178, 193), (112, 110, 160, 189), (127, 129, 179, 177), (95, 94, 140, 141), (109, 111, 161, 159), (128, 126, 176, 178), (93, 92, 138, 139), (110, 108, 158, 160), (125, 127, 177, 175), (107, 109, 159, 157), (126, 124, 174, 176), (108, 106, 156, 158), (123, 125, 175, 173), (105, 107, 157, 155), (124, 122, 172, 174), (106, 104, 154, 156), (88, 86, 132, 134), (69, 71, 117, 115), (87, 89, 135, 133), (72, 70, 116, 118), (90, 88, 134, 136), (71, 73, 119, 117), (89, 91, 137, 135), (56, 54, 100, 102), (74, 72, 118, 120), (55, 57, 103, 101), (46, 90, 136, 92), (73, 75, 121, 119), (91, 49, 95, 137), (58, 56, 102, 104), (76, 74, 120, 122), (57, 59, 105, 103), (75, 77, 123, 121), (60, 58, 104, 106), (78, 76, 122, 124), (59, 61, 107, 105), (77, 79, 125, 123), (139, 140, 143, 142), (138, 141, 140, 139), (142, 143, 145, 144), (144, 145, 147, 146), (148, 100, 101, 149), (99, 98, 146, 147), (148, 149, 151, 150), (150, 151, 153, 152), (152, 153, 155, 154), (154, 155, 157, 156), (156, 157, 159, 158), (158, 159, 161, 160), (160, 161, 188, 189), (180, 181, 200, 201), (190, 191, 167, 166), (166, 167, 169, 168), (168, 169, 171, 170), (170, 171, 173, 172), (172, 173, 175, 174), (174, 175, 177, 176), (176, 177, 179, 178), (178, 179, 192, 193), (181, 183, 203, 200), (194, 195, 185, 184), (184, 185, 187, 186), (186, 187, 141, 138), (98, 96, 142, 144), (131, 133, 195, 192), (97, 99, 145, 143), (116, 114, 190, 166), (134, 132, 194, 184), (115, 117, 167, 191), (133, 135, 185, 195), (118, 116, 166, 168), (136, 134, 184, 186), (117, 119, 169, 167), (135, 137, 187, 185), (102, 100, 150, 152), (120, 118, 168, 170), (101, 103, 153, 151), (92, 136, 186, 138), (119, 121, 171, 169), (137, 95, 141, 187), (104, 102, 152, 154), (122, 120, 170, 172), (103, 105, 155, 153), (121, 123, 173, 171), (146, 98, 144), (100, 148, 150), (145, 99, 147), (149, 101, 151), (163, 162, 189, 188), (162, 164, 190, 189), (165, 163, 188, 191), (164, 165, 191, 190), (181, 180, 193, 192), (180, 182, 194, 193), (183, 181, 192, 195), (182, 183, 195, 194), (197, 196, 199, 198), (201, 200, 203, 202), (163, 165, 199, 196), (162, 163, 196, 197), (183, 182, 202, 203), (182, 180, 201, 202), (165, 164, 198, 199), (164, 162, 197, 198)])
me_cylinder.polygons.foreach_set('use_smooth', [True] * 200)
me_cylinder.polygons.foreach_set('material_index', [0, 0, 0, 0, 0, 0, 0, 0, 0, 0, 0, 0, 0, 0, 0, 0, 0, 0, 0, 0, 0, 0, 0, 0, 0, 0, 0, 0, 0, 0, 0, 0, 0, 0, 0, 0, 0, 0, 0, 0, 0, 0, 0, 0, 0, 0, 0, 0, 0, 0, 0, 0, 0, 0, 0, 0, 0, 0, 0, 0, 0, 0, 0, 0, 0, 0, 0, 0, 0, 0, 0, 0, 0, 0, 0, 0, 0, 0, 0, 0, 0, 0, 0, 0, 0, 0, 0, 0, 0, 0, 1, 1, 0, 0, 1, 0, 1, 1, 0, 0, 0, 1, 1, 1, 0, 0, 1, 1, 0, 0, 1, 1, 0, 0, 0, 0, 0, 0, 0, 0, 0, 0, 0, 0, 0, 0, 0, 0, 0, 0, 0, 0, 0, 0, 0, 0, 0, 0, 0, 0, 0, 0, 0, 0, 0, 0, 0, 0, 0, 0, 0, 0, 0, 0, 0, 0, 0, 0, 0, 1, 0, 0, 1, 1, 0, 0, 1, 1, 0, 0, 1, 1, 0, 1, 0, 0, 1, 1, 0, 0, 1, 1, 0, 0, 0, 0, 0, 0, 0, 0, 0, 0, 0, 0, 0, 0, 0, 0, 0, 0])
_uv = me_cylinder.uv_layers.new(name='UVMap')
_uv.uv.foreach_set('vector', [1.0, 0.5, 0.9688, 0.5, 0.9688, 1.0, 1.0, 1.0, 0.9688, 0.5, 0.9375, 0.5, 0.9375, 1.0, 0.9688, 1.0, 0.9375, 0.5, 0.9062, 0.5, 0.9062, 1.0, 0.9375, 1.0, 0.5938, 0.5, 0.5625, 0.5, 0.5625, 1.0, 0.5938, 1.0, 0.5625, 0.5, 0.5312, 0.5, 0.5312, 1.0, 0.5625, 1.0, 0.5312, 0.5, 0.5, 0.5, 0.5, 1.0, 0.5312, 1.0, 0.5, 0.5, 0.4688, 0.5, 0.4688, 1.0, 0.5, 1.0, 0.4688, 0.5, 0.4375, 0.5, 0.4375, 1.0, 0.4688, 1.0, 0.4375, 0.5, 0.4062, 0.5, 0.4062, 1.0, 0.4375, 1.0, 0.4062, 0.5, 0.375, 0.5, 0.375, 1.0, 0.4062, 1.0, 0.375, 0.5, 0.3438, 0.5, 0.3438, 1.0, 0.375, 1.0, 0.3438, 0.5, 0.3125, 0.5, 0.3125, 1.0, 0.3438, 1.0, 0.3125, 0.5, 0.2812, 0.5, 0.2812, 1.0, 0.3125, 1.0, 0.2812, 0.5, 0.25, 0.5, 0.25, 1.0, 0.2812, 1.0, 0.25, 0.5, 0.2188, 0.5, 0.2188, 1.0, 0.25, 1.0, 0.2188, 0.5, 0.1875, 0.5, 0.1875, 1.0, 0.2188, 1.0, 0.1875, 0.5, 0.1562, 0.5, 0.1562, 1.0, 0.1875, 1.0, 0.1562, 0.5, 0.125, 0.5, 0.125, 1.0, 0.1562, 1.0, 0.125, 0.5, 0.09375, 0.5, 0.09375, 1.0, 0.125, 1.0, 0.09375, 0.5, 0.0625, 0.5, 0.0625, 1.0, 0.09375, 1.0, 0.0625, 0.5, 0.03125, 0.5, 0.03125, 1.0, 0.0625, 1.0, 0.03125, 0.5, 0.0, 0.5, 0.0, 1.0, 0.03125, 1.0, 0.3438, 0.5, 0.375, 0.5, 0.375, 0.5, 0.3438, 0.5, 0.9375, 1.0, 0.9062, 1.0, 0.9062, 1.0, 0.9375, 1.0, 0.125, 1.0, 0.09375, 1.0, 0.09375, 1.0, 0.125, 1.0, 0.9062, 0.5, 0.9375, 0.5, 0.9375, 0.5, 0.9062, 0.5, 0.4062, 1.0, 0.375, 1.0, 0.375, 1.0, 0.4062, 1.0, 0.09375, 0.5, 0.125, 0.5, 0.125, 0.5, 0.09375, 0.5, 0.375, 0.5, 0.4062, 0.5, 0.4062, 0.5, 0.375, 0.5, 0.9688, 1.0, 0.9375, 1.0, 0.9375, 1.0, 0.9688, 1.0, 0.1562, 1.0, 0.125, 1.0, 0.125, 1.0, 0.1562, 1.0, 0.9375, 0.5, 0.9688, 0.5, 0.9688, 0.5, 0.9375, 0.5, 0.4375, 1.0, 0.4062, 1.0, 0.4062, 1.0, 0.4375, 1.0, 0.125, 0.5, 0.1562, 0.5, 0.1562, 0.5, 0.125, 0.5, 0.4062, 0.5, 0.4375, 0.5, 0.4375, 0.5, 0.4062, 0.5, 0.1875, 1.0, 0.1562, 1.0, 0.1562, 1.0, 0.1875, 1.0, 1.0, 1.0, 0.9688, 1.0, 0.9688, 1.0, 1.0, 1.0, 0.4688, 1.0, 0.4375, 1.0, 0.4375, 1.0, 0.4688, 1.0, 0.1562, 0.5, 0.1875, 0.5, 0.1875, 0.5, 0.1562, 0.5, 0.9688, 0.5, 1.0, 0.5, 1.0, 0.5, 0.9688, 0.5, 0.4375, 0.5, 0.4688, 0.5, 0.4688, 0.5, 0.4375, 0.5, 0.2188, 1.0, 0.1875, 1.0, 0.1875, 1.0, 0.2188, 1.0, 0.5, 1.0, 0.4688, 1.0, 0.4688, 1.0, 0.5, 1.0, 0.1875, 0.5, 0.2188, 0.5, 0.2188, 0.5, 0.1875, 0.5, 0.4688, 0.5, 0.5, 0.5, 0.5, 0.5, 0.4688, 0.5, 0.0625, 1.0, 0.03125, 1.0, 0.03125, 1.0, 0.0625, 1.0, 0.5625, 0.5, 0.5938, 0.5, 0.5938, 0.5, 0.5625, 0.5, 0.2812, 0.5, 0.3125, 0.5, 0.3125, 0.5, 0.2812, 0.5, 0.5938, 1.0, 0.5625, 1.0, 0.5625, 1.0, 0.5938, 1.0, 0.0, 0.5, 0.03125, 0.5, 0.03125, 0.5, 0.0, 0.5, 0.3125, 1.0, 0.2812, 1.0, 0.2812, 1.0, 0.3125, 1.0, 0.03125, 1.0, 0.0, 1.0, 0.0, 1.0, 0.03125, 1.0, 0.5312, 0.5, 0.5625, 0.5, 0.5625, 0.5, 0.5312, 0.5, 0.25, 0.5, 0.2812, 0.5, 0.2812, 0.5, 0.25, 0.5, 0.5625, 1.0, 0.5312, 1.0, 0.5312, 1.0, 0.5625, 1.0, 0.2812, 1.0, 0.25, 1.0, 0.25, 1.0, 0.2812, 1.0, 0.5, 0.5, 0.5312, 0.5, 0.5312, 0.5, 0.5, 0.5, 0.2188, 0.5, 0.25, 0.5, 0.25, 0.5, 0.2188, 0.5, 0.5312, 1.0, 0.5, 1.0, 0.5, 1.0, 0.5312, 1.0, 0.25, 1.0, 0.2188, 1.0, 0.2188, 1.0, 0.25, 1.0, 0.4688, 0.5, 0.5, 0.5, 0.5, 0.5, 0.4688, 0.5, 0.1875, 0.5, 0.2188, 0.5, 0.2188, 0.5, 0.1875, 0.5, 0.5, 1.0, 0.4688, 1.0, 0.4688, 1.0, 0.5, 1.0, 0.2188, 1.0, 0.1875, 1.0, 0.1875, 1.0, 0.2188, 1.0, 0.4375, 0.5, 0.4688, 0.5, 0.4688, 0.5, 0.4375, 0.5, 0.9688, 0.5, 1.0, 0.5, 1.0, 0.5, 0.9688, 0.5, 0.1562, 0.5, 0.1875, 0.5, 0.1875, 0.5, 0.1562, 0.5, 0.4688, 1.0, 0.4375, 1.0, 0.4375, 1.0, 0.4688, 1.0, 1.0, 1.0, 0.9688, 1.0, 0.9688, 1.0, 1.0, 1.0, 0.1875, 1.0, 0.1562, 1.0, 0.1562, 1.0, 0.1875, 1.0, 0.4062, 0.5, 0.4375, 0.5, 0.4375, 0.5, 0.4062, 0.5, 0.125, 0.5, 0.1562, 0.5, 0.1562, 0.5, 0.125, 0.5, 0.4375, 1.0, 0.4062, 1.0, 0.4062, 1.0, 0.4375, 1.0, 0.9375, 0.5, 0.9688, 0.5, 0.9688, 0.5, 0.9375, 0.5, 0.1562, 1.0, 0.125, 1.0, 0.125, 1.0, 0.1562, 1.0, 0.9688, 1.0, 0.9375, 1.0, 0.9375, 1.0, 0.9688, 1.0, 0.375, 0.5, 0.4062, 0.5, 0.4062, 0.5, 0.375, 0.5, 0.09375, 0.5, 0.125, 0.5, 0.125, 0.5, 0.09375, 0.5, 0.4062, 1.0, 0.375, 1.0, 0.375, 1.0, 0.4062, 1.0, 0.9062, 0.5, 0.9375, 0.5, 0.9375, 0.5, 0.9062, 0.5, 0.125, 1.0, 0.09375, 1.0, 0.09375, 1.0, 0.125, 1.0, 0.9375, 1.0, 0.9062, 1.0, 0.9062, 1.0, 0.9375, 1.0, 0.3438, 0.5, 0.375, 0.5, 0.375, 0.5, 0.3438, 0.5, 0.0625, 0.5, 0.09375, 0.5, 0.09375, 0.5, 0.0625, 0.5, 0.375, 1.0, 0.3438, 1.0, 0.3438, 1.0, 0.375, 1.0, 0.09375, 1.0, 0.0625, 1.0, 0.0625, 1.0, 0.09375, 1.0, 0.3125, 0.5, 0.3438, 0.5, 0.3438, 0.5, 0.3125, 0.5, 0.03125, 0.5, 0.0625, 0.5, 0.0625, 0.5, 0.03125, 0.5, 0.3438, 1.0, 0.3125, 1.0, 0.3125, 1.0, 0.3438, 1.0, 0.4062, 1.0, 0.375, 1.0, 0.375, 1.0, 0.4062, 1.0, 0.09375, 0.5, 0.125, 0.5, 0.125, 0.5, 0.09375, 0.5, 0.375, 0.5, 0.4062, 0.5, 0.4062, 0.5, 0.375, 0.5, 0.9688, 1.0, 0.9375, 1.0, 0.9375, 1.0, 0.9688, 1.0, 0.1562, 1.0, 0.125, 1.0, 0.125, 1.0, 0.1562, 1.0, 0.9375, 0.5, 0.9688, 0.5, 0.9688, 0.5, 0.9375, 0.5, 0.4375, 1.0, 0.4062, 1.0, 0.4062, 1.0, 0.4375, 1.0, 0.125, 0.5, 0.1562, 0.5, 0.1562, 0.5, 0.125, 0.5, 0.4062, 0.5, 0.4375, 0.5, 0.4375, 0.5, 0.4062, 0.5, 0.1875, 1.0, 0.1562, 1.0, 0.1562, 1.0, 0.1875, 1.0, 1.0, 1.0, 0.9688, 1.0, 0.9688, 1.0, 1.0, 1.0, 0.4688, 1.0, 0.4375, 1.0, 0.4375, 1.0, 0.4688, 1.0, 0.1562, 0.5, 0.1875, 0.5, 0.1875, 0.5, 0.1562, 0.5, 0.9688, 0.5, 1.0, 0.5, 1.0, 0.5, 0.9688, 0.5, 0.4375, 0.5, 0.4688, 0.5, 0.4688, 0.5, 0.4375, 0.5, 0.2188, 1.0, 0.1875, 1.0, 0.1875, 1.0, 0.2188, 1.0, 0.5, 1.0, 0.4688, 1.0, 0.4688, 1.0, 0.5, 1.0, 0.1875, 0.5, 0.2188, 0.5, 0.2188, 0.5, 0.1875, 0.5, 0.4688, 0.5, 0.5, 0.5, 0.5, 0.5, 0.4688, 0.5, 0.25, 1.0, 0.2188, 1.0, 0.2188, 1.0, 0.25, 1.0, 0.5312, 1.0, 0.5, 1.0, 0.5, 1.0, 0.5312, 1.0, 0.2188, 0.5, 0.25, 0.5, 0.25, 0.5, 0.2188, 0.5, 0.5, 0.5, 0.5312, 0.5, 0.5312, 0.5, 0.5, 0.5, 0.0625, 0.5, 0.09375, 0.5, 0.09375, 0.5, 0.0625, 0.5, 0.375, 1.0, 0.3438, 1.0, 0.3438, 1.0, 0.375, 1.0, 0.09375, 1.0, 0.0625, 1.0, 0.0625, 1.0, 0.09375, 1.0, 0.3125, 0.5, 0.3438, 0.5, 0.3438, 0.5, 0.3125, 0.5, 0.03125, 0.5, 0.0625, 0.5, 0.0625, 0.5, 0.03125, 0.5, 0.3438, 1.0, 0.3125, 1.0, 0.3125, 1.0, 0.3438, 1.0, 0.0625, 1.0, 0.03125, 1.0, 0.03125, 1.0, 0.0625, 1.0, 0.5625, 0.5, 0.5938, 0.5, 0.5938, 0.5, 0.5625, 0.5, 0.2812, 0.5, 0.3125, 0.5, 0.3125, 0.5, 0.2812, 0.5, 0.5938, 1.0, 0.5625, 1.0, 0.5625, 1.0, 0.5938, 1.0, 0.0, 0.5, 0.03125, 0.5, 0.03125, 0.5, 0.0, 0.5, 0.3125, 1.0, 0.2812, 1.0, 0.2812, 1.0, 0.3125, 1.0, 0.03125, 1.0, 0.0, 1.0, 0.0, 1.0, 0.03125, 1.0, 0.5312, 0.5, 0.5625, 0.5, 0.5625, 0.5, 0.5312, 0.5, 0.25, 0.5, 0.2812, 0.5, 0.2812, 0.5, 0.25, 0.5, 0.5625, 1.0, 0.5312, 1.0, 0.5312, 1.0, 0.5625, 1.0, 0.2812, 1.0, 0.25, 1.0, 0.25, 1.0, 0.2812, 1.0, 0.5, 0.5, 0.5312, 0.5, 0.5312, 0.5, 0.5, 0.5, 0.2188, 0.5, 0.25, 0.5, 0.25, 0.5, 0.2188, 0.5, 0.5312, 1.0, 0.5, 1.0, 0.5, 1.0, 0.5312, 1.0, 0.25, 1.0, 0.2188, 1.0, 0.2188, 1.0, 0.25, 1.0, 0.9688, 0.5, 0.9688, 1.0, 0.9375, 1.0, 0.9375, 0.5, 1.0, 0.5, 1.0, 1.0, 0.9688, 1.0, 0.9688, 0.5, 0.9375, 0.5, 0.9375, 1.0, 0.9062, 1.0, 0.9062, 0.5, 0.9062, 0.5, 0.9062, 1.0, 0.875, 1.0, 0.875, 0.5, 0.625, 0.5, 0.0, 0.0, 0.0, 0.0, 0.625, 1.0, 0.0, 0.0, 0.0, 0.0, 0.875, 0.5, 0.875, 1.0, 0.625, 0.5, 0.625, 1.0, 0.5938, 1.0, 0.5938, 0.5, 0.5938, 0.5, 0.5938, 1.0, 0.5625, 1.0, 0.5625, 0.5, 0.5625, 0.5, 0.5625, 1.0, 0.5312, 1.0, 0.5312, 0.5, 0.5312, 0.5, 0.5312, 1.0, 0.5, 1.0, 0.5, 0.5, 0.5, 0.5, 0.5, 1.0, 0.4688, 1.0, 0.4688, 0.5, 0.4688, 0.5, 0.4688, 1.0, 0.4375, 1.0, 0.4375, 0.5, 0.4375, 0.5, 0.4375, 1.0, 0.4062, 1.0, 0.4062, 0.5, 0.1192, 0.5083, 0.1192, 0.9917, 0.1192, 0.9917, 0.1192, 0.5083, 0.375, 0.5, 0.375, 1.0, 0.3438, 1.0, 0.3438, 0.5, 0.3438, 0.5, 0.3438, 1.0, 0.3125, 1.0, 0.3125, 0.5, 0.3125, 0.5, 0.3125, 1.0, 0.2812, 1.0, 0.2812, 0.5, 0.2812, 0.5, 0.2812, 1.0, 0.25, 1.0, 0.25, 0.5, 0.25, 0.5, 0.25, 1.0, 0.2188, 1.0, 0.2188, 0.5, 0.2188, 0.5, 0.2188, 1.0, 0.1875, 1.0, 0.1875, 0.5, 0.1875, 0.5, 0.1875, 1.0, 0.1562, 1.0, 0.1562, 0.5, 0.1562, 0.5, 0.1562, 1.0, 0.125, 1.0, 0.125, 0.5, 0.1192, 0.9917, 0.09956, 0.9917, 0.09956, 0.9917, 0.1192, 0.9917, 0.09375, 0.5, 0.09375, 1.0, 0.0625, 1.0, 0.0625, 0.5, 0.0625, 0.5, 0.0625, 1.0, 0.03125, 1.0, 0.03125, 0.5, 0.03125, 0.5, 0.03125, 1.0, 0.0, 1.0, 0.0, 0.5, 0.9062, 0.5, 0.9375, 0.5, 0.9375, 0.5, 0.9062, 0.5, 0.125, 1.0, 0.09375, 1.0, 0.09375, 1.0, 0.125, 1.0, 0.9375, 1.0, 0.9062, 1.0, 0.9062, 1.0, 0.9375, 1.0, 0.3438, 0.5, 0.375, 0.5, 0.375, 0.5, 0.3438, 0.5, 0.0625, 0.5, 0.09375, 0.5, 0.09375, 0.5, 0.0625, 0.5, 0.375, 1.0, 0.3438, 1.0, 0.3438, 1.0, 0.375, 1.0, 0.09375, 1.0, 0.0625, 1.0, 0.0625, 1.0, 0.09375, 1.0, 0.3125, 0.5, 0.3438, 0.5, 0.3438, 0.5, 0.3125, 0.5, 0.03125, 0.5, 0.0625, 0.5, 0.0625, 0.5, 0.03125, 0.5, 0.3438, 1.0, 0.3125, 1.0, 0.3125, 1.0, 0.3438, 1.0, 0.0625, 1.0, 0.03125, 1.0, 0.03125, 1.0, 0.0625, 1.0, 0.5625, 0.5, 0.5938, 0.5, 0.5938, 0.5, 0.5625, 0.5, 0.2812, 0.5, 0.3125, 0.5, 0.3125, 0.5, 0.2812, 0.5, 0.5938, 1.0, 0.5625, 1.0, 0.5625, 1.0, 0.5938, 1.0, 0.0, 0.5, 0.03125, 0.5, 0.03125, 0.5, 0.0, 0.5, 0.3125, 1.0, 0.2812, 1.0, 0.2812, 1.0, 0.3125, 1.0, 0.03125, 1.0, 0.0, 1.0, 0.0, 1.0, 0.03125, 1.0, 0.5312, 0.5, 0.5625, 0.5, 0.5625, 0.5, 0.5312, 0.5, 0.25, 0.5, 0.2812, 0.5, 0.2812, 0.5, 0.25, 0.5, 0.5625, 1.0, 0.5312, 1.0, 0.5312, 1.0, 0.5625, 1.0, 0.2812, 1.0, 0.25, 1.0, 0.25, 1.0, 0.2812, 1.0, 0.875, 0.5, 0.0, 0.0, 0.9062, 0.5, 0.5938, 0.5, 0.625, 0.5, 0.5938, 0.5, 0.9062, 1.0, 0.9062, 1.0, 0.875, 1.0, 0.625, 1.0, 0.5938, 1.0, 0.5938, 1.0, 0.4004, 0.9917, 0.4004, 0.5083, 0.4062, 0.5, 0.4062, 1.0, 0.4004, 0.5083, 0.3808, 0.5083, 0.375, 0.5, 0.4062, 0.5, 0.3808, 0.9917, 0.4004, 0.9917, 0.4062, 1.0, 0.375, 1.0, 0.3808, 0.5083, 0.3808, 0.9917, 0.375, 1.0, 0.375, 0.5, 0.1192, 0.9917, 0.1192, 0.5083, 0.125, 0.5, 0.125, 1.0, 0.1192, 0.5083, 0.09956, 0.5083, 0.09375, 0.5, 0.125, 0.5, 0.09956, 0.9917, 0.1192, 0.9917, 0.125, 1.0, 0.09375, 1.0, 0.09956, 0.5083, 0.09956, 0.9917, 0.09375, 1.0, 0.09375, 0.5, 0.4004, 0.5083, 0.4004, 0.9917, 0.3808, 0.9917, 0.3808, 0.5083, 0.1192, 0.5083, 0.1192, 0.9917, 0.09956, 0.9917, 0.09956, 0.5083, 0.4004, 0.9917, 0.3808, 0.9917, 0.3808, 0.9917, 0.4004, 0.9917, 0.4004, 0.5083, 0.4004, 0.9917, 0.4004, 0.9917, 0.4004, 0.5083, 0.09956, 0.9917, 0.09956, 0.5083, 0.09956, 0.5083, 0.09956, 0.9917, 0.09956, 0.5083, 0.1192, 0.5083, 0.1192, 0.5083, 0.09956, 0.5083, 0.3808, 0.9917, 0.3808, 0.5083, 0.3808, 0.5083, 0.3808, 0.9917, 0.3808, 0.5083, 0.4004, 0.5083, 0.4004, 0.5083, 0.3808, 0.5083])
me_cylinder.materials.append(mat_material_001)
me_cylinder.materials.append(mat_material_002)
me_cylinder.use_remesh_fix_poles = True
me_cylinder.use_remesh_preserve_attributes = False
me_cylinder.use_mirror_vertex_groups = False
me_cylinder.update()

# ---- objects
ob_cube = bpy.data.objects.new('Cube', me_cube_002)
ob_cylinder = bpy.data.objects.new('Cylinder', me_cylinder)

# ---- transforms, parenting, visibility, modifiers, constraints
ob_cube.location = (0.0, 0.0, 0.0)
ob_cube.rotation_euler = (-1.629e-07, 0.0, 0.0)
ob_cube.scale = (4.0, 15.0, 0.1705)
ob_cube.color = (0.8, 0.8, 0.8, 1.0)
ob_cube.lineart.crease_threshold = 0.0
ob_cylinder.location = (0.0, 0.09333, 3.852)
ob_cylinder.rotation_euler = (-1.571, 1.571, 0.0)
ob_cylinder.scale = (6.19, 6.19, 15.0)
ob_cylinder.lineart.crease_threshold = 0.0

# ---- collection membership
col_collection.objects.link(ob_cube)
col_collection.objects.link(ob_cylinder)

# ---- scene / render settings (as saved in the file)
scene.frame_start = 1; scene.frame_end = 250; scene.frame_set(1)
scene.render.engine = 'BLENDER_EEVEE_NEXT'
scene.cycles.use_denoising = False
scene.cycles.samples = 128
scene.cycles.sampling_pattern = 'TABULATED_SOBOL'
scene.cycles.use_adaptive_sampling = False
scene.cycles.use_light_tree = False
scene.view_settings.view_transform = 'Filmic'
bpy.context.view_layer.update()

# ---- added for rendering (the .blend has no active camera and no usable light): camera, sun
cam_auto = bpy.data.cameras.new('AutoCamera')
cam_auto.lens = 50.0
cam_auto.sensor_width = 36.0
cam_auto.clip_end = 1000.0
ob_auto_camera = bpy.data.objects.new('AutoCamera', cam_auto)
scene.collection.objects.link(ob_auto_camera)
ob_auto_camera.location = (31.555, -37.8194, 30.1799)
ob_auto_camera.rotation_euler = (1.09748, -7.21219e-08, 0.694738)
scene.camera = ob_auto_camera
light_auto_sun = bpy.data.lights.new('AutoSun', 'SUN')
light_auto_sun.energy = 3.0
light_auto_sun.angle = 0.0523599
ob_auto_sun = bpy.data.objects.new('AutoSun', light_auto_sun)
scene.collection.objects.link(ob_auto_sun)
ob_auto_sun.rotation_euler = (0.872665, 0.174533, 0.523599)
bpy.context.view_layer.update()
